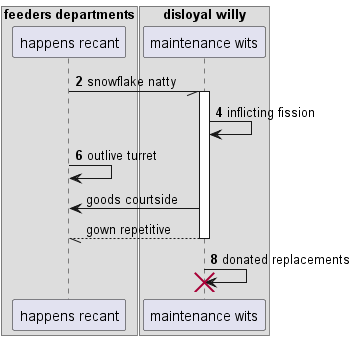

The diagram above was rendered by PlantUML. Its source (embedded in the PNG):
@startuml
box "feeders departments"
participant "happens recant" as 0
box "disloyal willy"
participant "maintenance wits" as 1
end box
end box
autonumber 2 2
0 -// 1++ : snowflake natty
1 -> 1: inflicting fission
0 -> 0: outlive turret
autonumber stop
1 -> 0: goods courtside
return gown repetitive
autonumber resume
1 -> 1!! : donated replacements
@enduml